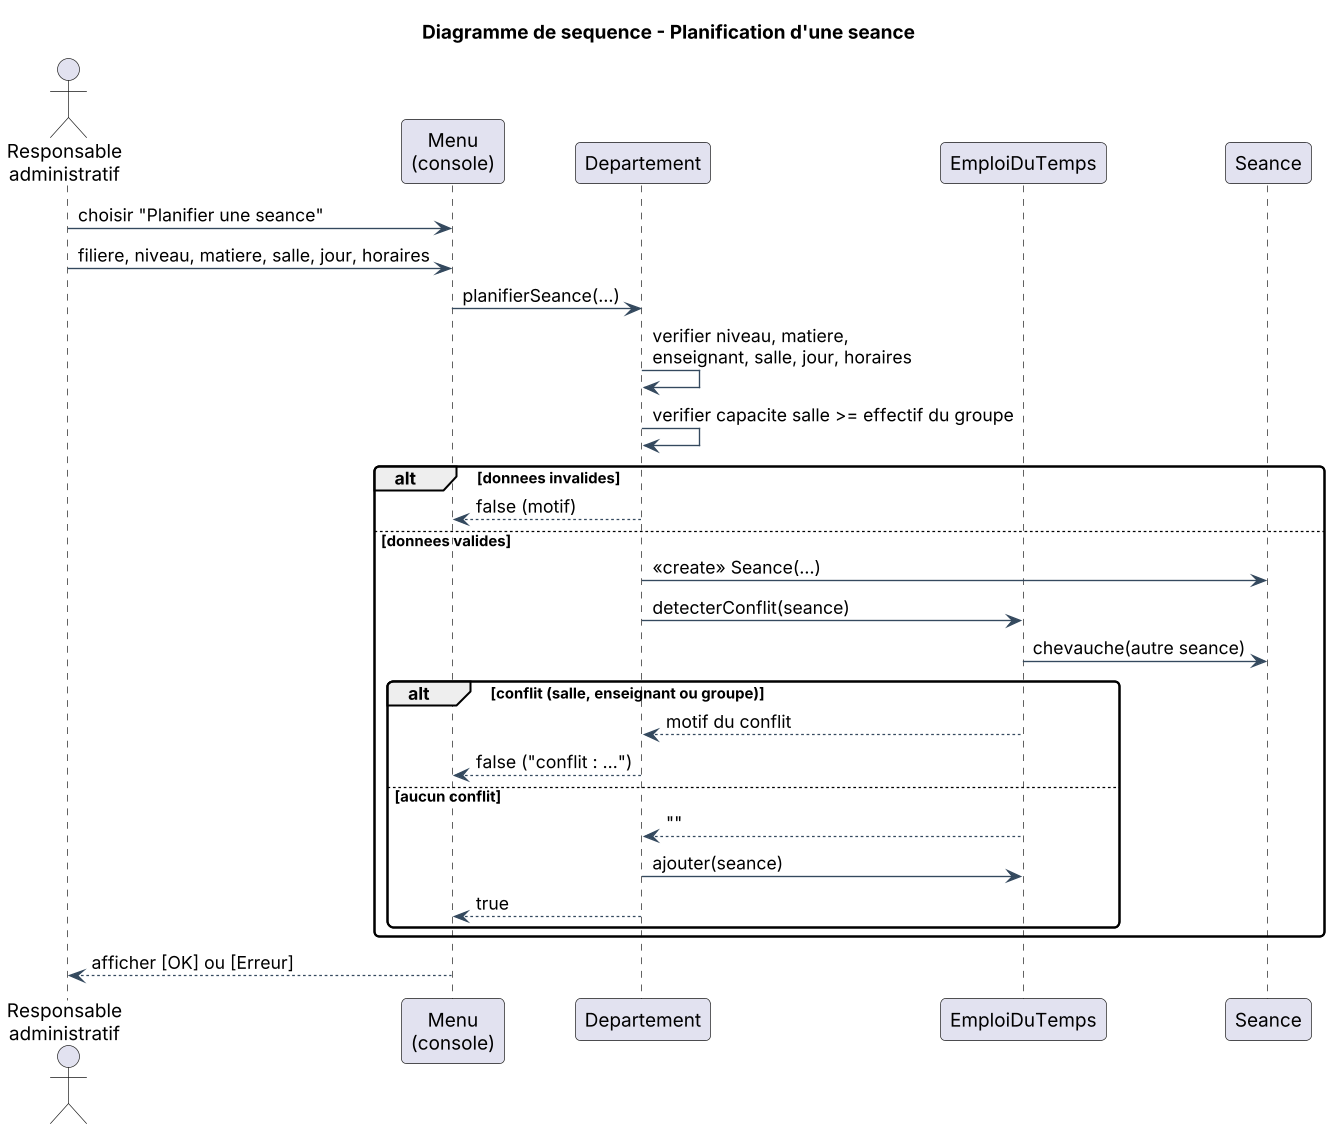

The diagram above was rendered by PlantUML. Its source (embedded in the PNG):
@startuml
title Diagramme de sequence - Planification d'une seance
skinparam shadowing false
skinparam defaultFontName Arial
skinparam dpi 130
skinparam roundcorner 8
skinparam ArrowColor #34495E
skinparam backgroundColor white
actor "Responsable\nadministratif" as U
participant "Menu\n(console)" as M
participant "Departement" as D
participant "EmploiDuTemps" as T
participant "Seance" as S

U -> M : choisir "Planifier une seance"
U -> M : filiere, niveau, matiere, salle, jour, horaires
M -> D : planifierSeance(...)
D -> D : verifier niveau, matiere,\nenseignant, salle, jour, horaires
D -> D : verifier capacite salle >= effectif du groupe
alt donnees invalides
  D --> M : false (motif)
else donnees valides
  D -> S : <<create>> Seance(...)
  D -> T : detecterConflit(seance)
  T -> S : chevauche(autre seance)
  alt conflit (salle, enseignant ou groupe)
    T --> D : motif du conflit
    D --> M : false ("conflit : ...")
  else aucun conflit
    T --> D : ""
    D -> T : ajouter(seance)
    D --> M : true
  end
end
M --> U : afficher [OK] ou [Erreur]
@enduml